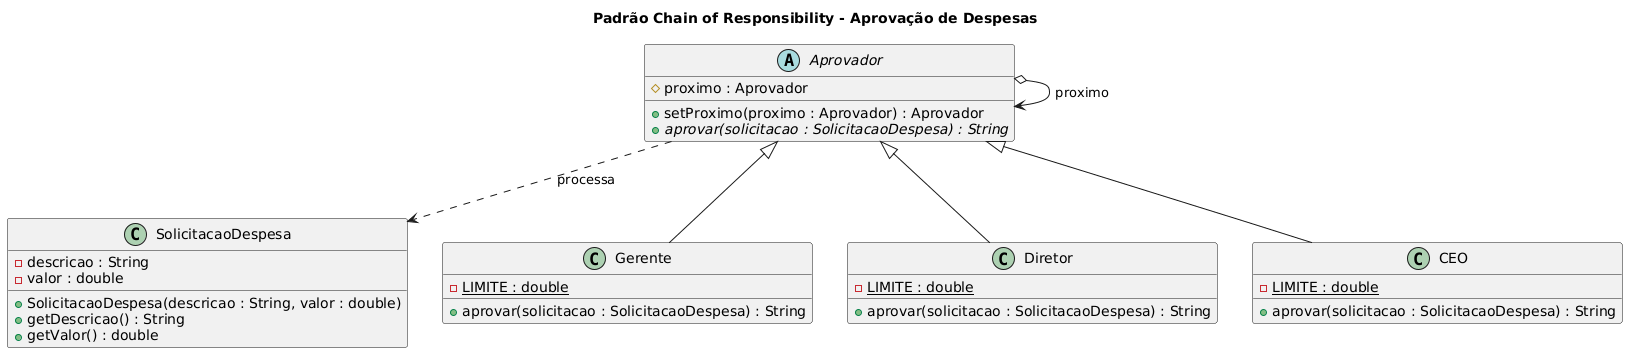

The diagram above was rendered by PlantUML. Its source (embedded in the PNG):
@startuml
title Padrão Chain of Responsibility - Aprovação de Despesas

class SolicitacaoDespesa {
    - descricao : String
    - valor : double
    + SolicitacaoDespesa(descricao : String, valor : double)
    + getDescricao() : String
    + getValor() : double
}

abstract class Aprovador {
    # proximo : Aprovador
    + setProximo(proximo : Aprovador) : Aprovador
    + {abstract} aprovar(solicitacao : SolicitacaoDespesa) : String
}

class Gerente {
    - {static} LIMITE : double
    + aprovar(solicitacao : SolicitacaoDespesa) : String
}

class Diretor {
    - {static} LIMITE : double
    + aprovar(solicitacao : SolicitacaoDespesa) : String
}

class CEO {
    - {static} LIMITE : double
    + aprovar(solicitacao : SolicitacaoDespesa) : String
}

Aprovador <|-- Gerente
Aprovador <|-- Diretor
Aprovador <|-- CEO
Aprovador o--> Aprovador : proximo
Aprovador ..> SolicitacaoDespesa : processa
@enduml